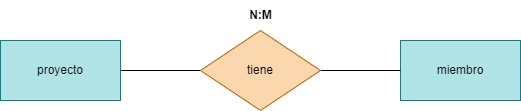

The diagram above was exported from draw.io. Its source (the exported page's mxGraphModel, read from the mxfile embedded in the PNG):
<mxGraphModel dx="1130" dy="779" grid="1" gridSize="10" guides="1" tooltips="1" connect="1" arrows="1" fold="1" page="1" pageScale="1" pageWidth="850" pageHeight="1100" math="0" shadow="0">
  <root>
    <mxCell id="0" />
    <mxCell id="1" parent="0" />
    <mxCell id="2" value="miembro" style="rounded=0;whiteSpace=wrap;html=1;fillColor=#b0e3e6;strokeColor=#0e8088;" vertex="1" parent="1">
      <mxGeometry x="640" y="160" width="120" height="60" as="geometry" />
    </mxCell>
    <mxCell id="3" style="edgeStyle=none;html=1;entryX=0;entryY=0.5;entryDx=0;entryDy=0;endArrow=none;endFill=0;" edge="1" parent="1" source="4" target="6">
      <mxGeometry relative="1" as="geometry" />
    </mxCell>
    <mxCell id="4" value="proyecto" style="rounded=0;whiteSpace=wrap;html=1;fillColor=#b0e3e6;strokeColor=#0e8088;" vertex="1" parent="1">
      <mxGeometry x="240" y="160" width="120" height="60" as="geometry" />
    </mxCell>
    <mxCell id="5" style="edgeStyle=none;html=1;endArrow=none;endFill=0;" edge="1" parent="1" source="6" target="2">
      <mxGeometry relative="1" as="geometry" />
    </mxCell>
    <mxCell id="6" value="tiene" style="rhombus;whiteSpace=wrap;html=1;fillColor=#fad7ac;strokeColor=#b46504;" vertex="1" parent="1">
      <mxGeometry x="440" y="150" width="120" height="80" as="geometry" />
    </mxCell>
    <mxCell id="7" value="&lt;strong&gt;N:M&lt;/strong&gt;" style="text;html=1;align=center;verticalAlign=middle;resizable=0;points=[];autosize=1;strokeColor=none;fillColor=none;" vertex="1" parent="1">
      <mxGeometry x="475" y="120" width="50" height="30" as="geometry" />
    </mxCell>
  </root>
</mxGraphModel>